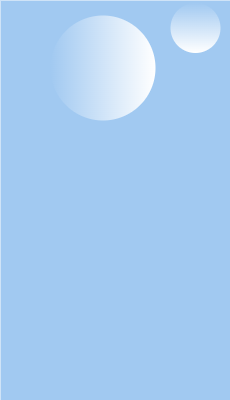

The diagram above was exported from draw.io. Its source (the exported page's mxGraphModel, read from the mxfile embedded in the PNG):
<mxGraphModel dx="1012" dy="638" grid="1" gridSize="10" guides="1" tooltips="1" connect="1" arrows="1" fold="1" page="1" pageScale="1" pageWidth="850" pageHeight="1400" math="0" shadow="0">
  <root>
    <mxCell id="0" />
    <mxCell id="1" parent="0" />
    <mxCell id="Aj3pVcePiwfFqFg-WueU-6" value="" style="rounded=0;whiteSpace=wrap;html=1;fillColor=#A1C9F1;gradientColor=none;direction=east;flipH=1;flipV=1;rotation=0;labelBackgroundColor=none;labelBorderColor=none;movable=1;resizable=1;rotatable=1;deletable=1;editable=1;locked=0;connectable=1;strokeColor=none;" vertex="1" parent="1">
      <mxGeometry x="560" y="270" width="230" height="400" as="geometry" />
    </mxCell>
    <mxCell id="Aj3pVcePiwfFqFg-WueU-7" value="" style="ellipse;whiteSpace=wrap;html=1;aspect=fixed;gradientColor=#FFFFFF;fillColor=#A1C9F1;strokeColor=none;direction=north;movable=1;resizable=1;rotatable=1;deletable=1;editable=1;locked=0;connectable=1;" vertex="1" parent="1">
      <mxGeometry x="610" y="285" width="105" height="105" as="geometry" />
    </mxCell>
    <mxCell id="Aj3pVcePiwfFqFg-WueU-8" value="" style="ellipse;whiteSpace=wrap;html=1;aspect=fixed;gradientColor=#FFFFFF;fillColor=#A1C9F1;strokeColor=none;direction=east;movable=1;resizable=1;rotatable=1;deletable=1;editable=1;locked=0;connectable=1;" vertex="1" parent="1">
      <mxGeometry x="730" y="272.5" width="50" height="50" as="geometry" />
    </mxCell>
  </root>
</mxGraphModel>